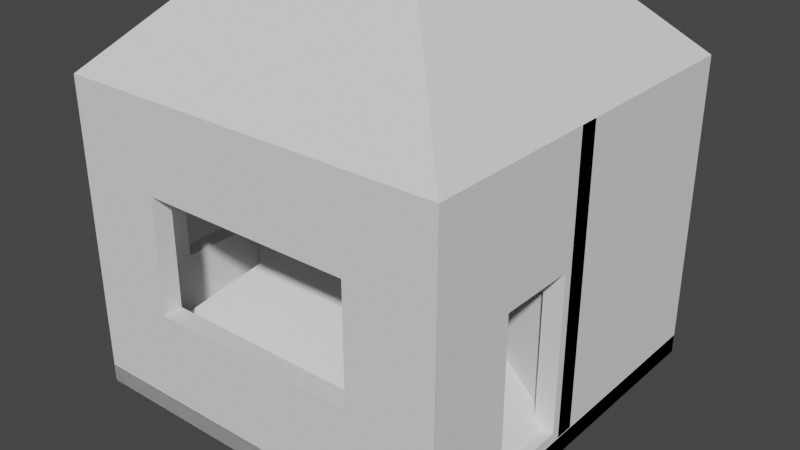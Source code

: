 # Source: SimpleHouse_backup.blend  (saved by Blender 2.93.21; exported with 4.5.12 LTS)
import bpy
from mathutils import Matrix  # noqa: F401  (used for matrix-valued properties, if any)

bpy.ops.wm.read_factory_settings(use_empty=True)
scene = bpy.context.scene
scene.name = 'Scene'

# ---- collections
col_house_instance = bpy.data.collections.new('House-Instance'); scene.collection.children.link(col_house_instance)
col_floor_instance = bpy.data.collections.new('Floor-Instance'); scene.collection.children.link(col_floor_instance)
col_wall_instance = bpy.data.collections.new('Wall-Instance'); scene.collection.children.link(col_wall_instance)
col_door_instance = bpy.data.collections.new('Door-Instance'); scene.collection.children.link(col_door_instance)
col_roof_instance = bpy.data.collections.new('Roof-Instance'); scene.collection.children.link(col_roof_instance)
col_wall_instance_001 = bpy.data.collections.new('Wall-Instance.001')  # instanced only; not linked into the scene

# ---- world
world_world = bpy.data.worlds.new('World'); scene.world = world_world
world_world.use_nodes = True; world_world.node_tree.nodes.clear()
_N = world_world.node_tree.nodes; _L = world_world.node_tree.links
n0 = _N.new('ShaderNodeOutputWorld'); n0.name = 'World Output'; n0.location = (300, 300)
n1 = _N.new('ShaderNodeBackground'); n1.name = 'Background'; n1.location = (10, 300)
n1.inputs[0].default_value = (0.05088, 0.05088, 0.05088, 1.0)
_L.new(n1.outputs[0], n0.inputs[0])
n0.is_active_output = True
world_world.color = (0.05088, 0.05088, 0.05088)
world_world.use_sun_shadow = False
world_world.sun_shadow_jitter_overblur = 0.0

# ---- meshes
me_floor = bpy.data.meshes.new('Floor')
me_floor.from_pydata([(-1.0, -1.0, -0.1), (-1.0, -1.0, 0.0), (-1.0, 1.0, -0.1), (-1.0, 1.0, 0.0), (1.0, -1.0, -0.1), (1.0, -1.0, 0.0), (1.0, 1.0, -0.1), (1.0, 1.0, 0.0)], [], [(1, 2, 0), (3, 6, 2), (7, 4, 6), (5, 0, 4), (6, 0, 2), (3, 5, 7), (1, 3, 2), (3, 7, 6), (7, 5, 4), (5, 1, 0), (6, 4, 0), (3, 1, 5)])
_uv = me_floor.uv_layers.new(name='UVMap')
_uv.uv.foreach_set('vector', [0.625, 0.0, 0.375, 0.25, 0.375, 0.0, 0.625, 0.25, 0.375, 0.5, 0.375, 0.25, 0.625, 0.5, 0.375, 0.75, 0.375, 0.5, 0.625, 0.75, 0.375, 1.0, 0.375, 0.75, 0.375, 0.5, 0.125, 0.75, 0.125, 0.5, 0.875, 0.5, 0.625, 0.75, 0.625, 0.5, 0.625, 0.0, 0.625, 0.25, 0.375, 0.25, 0.625, 0.25, 0.625, 0.5, 0.375, 0.5, 0.625, 0.5, 0.625, 0.75, 0.375, 0.75, 0.625, 0.75, 0.625, 1.0, 0.375, 1.0, 0.375, 0.5, 0.375, 0.75, 0.125, 0.75, 0.875, 0.5, 0.875, 0.75, 0.625, 0.75])
me_floor.use_remesh_fix_poles = True
me_floor.use_remesh_preserve_attributes = False
me_floor.update()
me_cube_001 = bpy.data.meshes.new('Cube.001')
me_cube_001.from_pydata([(-0.5494, -0.1, 0.4506), (-0.5494, -0.1, 1.049), (-1.0, 0.0, 0.0), (-1.0, 0.0, 1.5), (0.5513, -0.1, 0.4506), (0.5494, -0.1, 1.049), (0.9973, -0.01057, 0.008166), (1.0, 0.0, 1.5), (-1.0, 0.0, 1.5), (-1.0, 0.0, 0.0), (1.0, 0.001491, -0.00272), (1.0, 0.0, 1.5), (-1.0, 0.0, 1.5), (-1.0, 0.0, 0.0), (1.0, 0.0, 0.0), (1.0, 0.0, 1.5), (-1.0, 0.0, 1.5), (-1.0, 0.0, 0.0), (1.0, 0.0, 0.0), (1.0, 0.0, 1.5), (-0.5494, 0.0, 1.049), (-0.5494, 0.0, 0.4506), (0.5513, 0.002033, 0.4506), (0.5494, 0.0, 1.049), (-1.0, -0.1, 0.0), (-1.0, -0.1, 1.5), (1.0, -0.1, 1.5), (1.0, -0.1, 0.0), (-1.0, 0.0, 1.5), (-1.0, 0.0, 0.0), (1.0, 0.0, 0.0), (1.0, 0.0, 1.5)], [], [(25, 9, 24), (3, 7, 19, 16), (11, 27, 10), (9, 27, 24), (8, 26, 11), (12, 13, 9, 8), (13, 10, 9), (15, 12, 8, 11), (14, 11, 10), (3, 2, 13, 12), (2, 6, 14, 13), (7, 3, 12, 15), (6, 7, 15, 14), (17, 16, 28, 29), (2, 3, 16, 17), (7, 6, 18, 19), (6, 2, 17, 18), (19, 18, 30, 31), (18, 17, 29, 30), (16, 19, 31, 28), (1, 24, 0), (4, 26, 5), (0, 27, 4), (5, 25, 1), (21, 28, 20), (21, 30, 29), (20, 31, 23), (22, 31, 30), (23, 4, 5), (21, 1, 0), (1, 23, 5), (4, 21, 0), (25, 8, 9), (11, 26, 27), (9, 10, 27), (8, 25, 26), (13, 14, 10), (14, 15, 11), (1, 25, 24), (4, 27, 26), (0, 24, 27), (5, 26, 25), (21, 29, 28), (21, 22, 30), (20, 28, 31), (22, 23, 31), (23, 22, 4), (21, 20, 1), (1, 20, 23), (4, 22, 21)])
_uv = me_cube_001.uv_layers.new(name='UVMap')
_uv.uv.foreach_set('vector', [0.625, 0.0, 0.375, 0.25, 0.375, 0.0, 0.625, 0.25, 0.625, 0.5, 0.625, 0.5, 0.625, 0.25, 0.625, 0.5, 0.375, 0.75, 0.375, 0.5, 0.125, 0.5, 0.375, 0.75, 0.125, 0.75, 0.875, 0.5, 0.625, 0.75, 0.625, 0.5, 0.0, 0.0, 0.0, 0.0, 0.0, 0.0, 0.0, 0.0, 0.375, 0.25, 0.375, 0.5, 0.375, 0.25, 0.625, 0.5, 0.625, 0.25, 0.625, 0.25, 0.625, 0.5, 0.0, 0.0, 0.0, 0.0, 0.0, 0.0, 0.625, 0.25, 0.375, 0.25, 0.375, 0.25, 0.625, 0.25, 0.375, 0.25, 0.375, 0.5, 0.375, 0.5, 0.375, 0.25, 0.625, 0.5, 0.625, 0.25, 0.625, 0.25, 0.625, 0.5, 0.375, 0.5, 0.625, 0.5, 0.625, 0.5, 0.375, 0.5, 0.0, 0.0, 0.0, 0.0, 0.0, 0.0, 0.0, 0.0, 0.375, 0.25, 0.625, 0.25, 0.625, 0.25, 0.375, 0.25, 0.625, 0.5, 0.375, 0.5, 0.375, 0.5, 0.625, 0.5, 0.375, 0.5, 0.375, 0.25, 0.375, 0.25, 0.375, 0.5, 0.0, 0.0, 0.0, 0.0, 0.0, 0.0, 0.0, 0.0, 0.375, 0.5, 0.375, 0.25, 0.375, 0.25, 0.375, 0.5, 0.625, 0.25, 0.625, 0.5, 0.625, 0.5, 0.625, 0.25, 0.5499, 0.9437, 0.375, 1.0, 0.4501, 0.9437, 0.4501, 0.8063, 0.625, 0.75, 0.5499, 0.8063, 0.4501, 0.9437, 0.375, 0.75, 0.4501, 0.8063, 0.5499, 0.8063, 0.625, 1.0, 0.5499, 0.9437, 0.4501, 0.3063, 0.625, 0.25, 0.5499, 0.3063, 0.4501, 0.3063, 0.375, 0.5, 0.375, 0.25, 0.5499, 0.3063, 0.625, 0.5, 0.5499, 0.4437, 0.4501, 0.4437, 0.625, 0.5, 0.375, 0.5, 0.5499, 0.4437, 0.4501, 0.4437, 0.5499, 0.4437, 0.4501, 0.3063, 0.5499, 0.9437, 0.4501, 0.9437, 0.5499, 0.9437, 0.5499, 0.4437, 0.5499, 0.4437, 0.4501, 0.4437, 0.4501, 0.3063, 0.4501, 0.9437, 0.625, 0.0, 0.625, 0.25, 0.375, 0.25, 0.625, 0.5, 0.625, 0.75, 0.375, 0.75, 0.125, 0.5, 0.375, 0.5, 0.375, 0.75, 0.875, 0.5, 0.875, 0.75, 0.625, 0.75, 0.375, 0.25, 0.375, 0.5, 0.375, 0.5, 0.0, 0.0, 0.0, 0.0, 0.0, 0.0, 0.5499, 0.9437, 0.625, 1.0, 0.375, 1.0, 0.4501, 0.8063, 0.375, 0.75, 0.625, 0.75, 0.4501, 0.9437, 0.375, 1.0, 0.375, 0.75, 0.5499, 0.8063, 0.625, 0.75, 0.625, 1.0, 0.4501, 0.3063, 0.375, 0.25, 0.625, 0.25, 0.4501, 0.3063, 0.4501, 0.4437, 0.375, 0.5, 0.5499, 0.3063, 0.625, 0.25, 0.625, 0.5, 0.4501, 0.4437, 0.5499, 0.4437, 0.625, 0.5, 0.5499, 0.4437, 0.4501, 0.4437, 0.4501, 0.4437, 0.4501, 0.3063, 0.5499, 0.3063, 0.5499, 0.9437, 0.5499, 0.9437, 0.5499, 0.3063, 0.5499, 0.4437, 0.4501, 0.4437, 0.4501, 0.4437, 0.4501, 0.3063])
me_cube_001.use_remesh_fix_poles = True
me_cube_001.use_remesh_preserve_attributes = False
me_cube_001.update()
me_cube_005 = bpy.data.meshes.new('Cube.005')
me_cube_005.from_pydata([(0.1432, -0.1, 0.0492), (0.1432, -0.1, 0.8643), (-1.0, 0.0, 0.0), (-1.0, 0.0, 1.5), (0.5513, -0.1, 0.0492), (0.5494, -0.1, 0.8643), (0.9973, -0.01057, 0.008166), (1.0, 0.0, 1.5), (-1.0, 0.0, 1.5), (-1.0, 0.0, 0.0), (1.0, 0.001491, -0.00272), (1.0, 0.0, 1.5), (-1.0, 0.0, 1.5), (-1.0, 0.0, 0.0), (1.0, 0.0, 0.0), (1.0, 0.0, 1.5), (-1.0, 0.0, 1.5), (-1.0, 0.0, 0.0), (1.0, 0.0, 0.0), (1.0, 0.0, 1.5), (0.1432, 0.0, 0.8643), (0.1432, 0.0, 0.0492), (0.5513, 0.002033, 0.0492), (0.5494, 0.0, 0.8643), (-1.0, -0.1, 0.0), (-1.0, -0.1, 1.5), (1.0, -0.1, 1.5), (1.0, -0.1, 0.0), (-1.0, 0.0, 1.5), (-1.0, 0.0, 0.0), (1.0, 0.0, 0.0), (1.0, 0.0, 1.5)], [], [(25, 9, 24), (3, 7, 19, 16), (11, 27, 10), (9, 10, 27, 24), (8, 26, 11), (12, 13, 9, 8), (13, 10, 9), (15, 12, 8, 11), (14, 11, 10), (3, 2, 13, 12), (2, 6, 14, 13), (7, 3, 12, 15), (6, 7, 15, 14), (17, 16, 28, 29), (2, 3, 16, 17), (7, 18, 19), (6, 2, 17, 18), (19, 18, 30, 31), (18, 17, 29, 30), (16, 19, 31, 28), (1, 24, 0), (5, 27, 26), (0, 27, 4), (1, 26, 25), (20, 29, 28), (21, 30, 29), (20, 31, 23), (23, 30, 22), (23, 4, 5), (21, 1, 0), (5, 1, 20, 23), (4, 21, 0), (25, 8, 9), (11, 26, 27), (8, 25, 26), (13, 14, 10), (14, 15, 11), (7, 6, 18), (1, 25, 24), (5, 4, 27), (0, 24, 27), (1, 5, 26), (20, 21, 29), (21, 22, 30), (20, 28, 31), (23, 31, 30), (23, 22, 4), (21, 20, 1), (4, 22, 21)])
_uv = me_cube_005.uv_layers.new(name='UVMap')
_uv.uv.foreach_set('vector', [0.625, 0.0, 0.375, 0.25, 0.375, 0.0, 0.625, 0.25, 0.625, 0.5, 0.625, 0.5, 0.625, 0.25, 0.625, 0.5, 0.375, 0.75, 0.375, 0.5, 0.125, 0.5, 0.375, 0.5, 0.375, 0.75, 0.125, 0.75, 0.875, 0.5, 0.625, 0.75, 0.625, 0.5, 0.0, 0.0, 0.0, 0.0, 0.0, 0.0, 0.0, 0.0, 0.375, 0.25, 0.375, 0.5, 0.375, 0.25, 0.625, 0.5, 0.625, 0.25, 0.625, 0.25, 0.625, 0.5, 0.0, 0.0, 0.0, 0.0, 0.0, 0.0, 0.625, 0.25, 0.375, 0.25, 0.375, 0.25, 0.625, 0.25, 0.375, 0.25, 0.375, 0.5, 0.375, 0.5, 0.375, 0.25, 0.625, 0.5, 0.625, 0.25, 0.625, 0.25, 0.625, 0.5, 0.375, 0.5, 0.625, 0.5, 0.625, 0.5, 0.375, 0.5, 0.0, 0.0, 0.0, 0.0, 0.0, 0.0, 0.0, 0.0, 0.375, 0.25, 0.625, 0.25, 0.625, 0.25, 0.375, 0.25, 0.625, 0.5, 0.375, 0.5, 0.625, 0.5, 0.375, 0.5, 0.375, 0.25, 0.375, 0.25, 0.375, 0.5, 0.0, 0.0, 0.0, 0.0, 0.0, 0.0, 0.0, 0.0, 0.375, 0.5, 0.375, 0.25, 0.375, 0.25, 0.375, 0.5, 0.625, 0.25, 0.625, 0.5, 0.625, 0.5, 0.625, 0.25, 0.5499, 0.9437, 0.375, 1.0, 0.4501, 0.9437, 0.5499, 0.8063, 0.375, 0.75, 0.625, 0.75, 0.4501, 0.9437, 0.375, 0.75, 0.4501, 0.8063, 0.5499, 0.9437, 0.625, 0.75, 0.625, 1.0, 0.5499, 0.3063, 0.375, 0.25, 0.625, 0.25, 0.4501, 0.3063, 0.375, 0.5, 0.375, 0.25, 0.5499, 0.3063, 0.625, 0.5, 0.5499, 0.4437, 0.5499, 0.4437, 0.375, 0.5, 0.4501, 0.4437, 0.5499, 0.4437, 0.4501, 0.4437, 0.5499, 0.4437, 0.4501, 0.3063, 0.5499, 0.9437, 0.4501, 0.9437, 0.5499, 0.4437, 0.5499, 0.9437, 0.5499, 0.3063, 0.5499, 0.4437, 0.4501, 0.4437, 0.4501, 0.3063, 0.4501, 0.9437, 0.625, 0.0, 0.625, 0.25, 0.375, 0.25, 0.625, 0.5, 0.625, 0.75, 0.375, 0.75, 0.875, 0.5, 0.875, 0.75, 0.625, 0.75, 0.375, 0.25, 0.375, 0.5, 0.375, 0.5, 0.0, 0.0, 0.0, 0.0, 0.0, 0.0, 0.625, 0.5, 0.375, 0.5, 0.375, 0.5, 0.5499, 0.9437, 0.625, 1.0, 0.375, 1.0, 0.5499, 0.8063, 0.4501, 0.8063, 0.375, 0.75, 0.4501, 0.9437, 0.375, 1.0, 0.375, 0.75, 0.5499, 0.9437, 0.5499, 0.8063, 0.625, 0.75, 0.5499, 0.3063, 0.4501, 0.3063, 0.375, 0.25, 0.4501, 0.3063, 0.4501, 0.4437, 0.375, 0.5, 0.5499, 0.3063, 0.625, 0.25, 0.625, 0.5, 0.5499, 0.4437, 0.625, 0.5, 0.375, 0.5, 0.5499, 0.4437, 0.4501, 0.4437, 0.4501, 0.4437, 0.4501, 0.3063, 0.5499, 0.3063, 0.5499, 0.9437, 0.4501, 0.4437, 0.4501, 0.4437, 0.4501, 0.3063])
me_cube_005.use_remesh_fix_poles = True
me_cube_005.use_remesh_preserve_attributes = False
me_cube_005.update()
me_floor_013 = bpy.data.meshes.new('Floor.013')
me_floor_013.from_pydata([(-1.0, -1.0, 0.0), (0.0, 0.0, 1.0), (-1.0, 1.0, 0.0), (1.0, -1.0, 0.0), (1.0, 1.0, 0.0)], [], [(1, 2, 0), (1, 4, 2), (1, 3, 4), (1, 0, 3), (4, 0, 2), (4, 3, 0)])
_uv = me_floor_013.uv_layers.new(name='UVMap')
_uv.uv.foreach_set('vector', [0.625, 0.0, 0.375, 0.25, 0.375, 0.0, 0.625, 0.25, 0.375, 0.5, 0.375, 0.25, 0.625, 0.5, 0.375, 0.75, 0.375, 0.5, 0.625, 0.75, 0.375, 1.0, 0.375, 0.75, 0.375, 0.5, 0.125, 0.75, 0.125, 0.5, 0.375, 0.5, 0.375, 0.75, 0.125, 0.75])
_ca = me_floor_013.color_attributes.new('Col', 'BYTE_COLOR', 'CORNER')
_ca.data.foreach_set('color', [1.0, 1.0, 1.0, 1.0, 1.0, 1.0, 1.0, 1.0, 1.0, 1.0, 1.0, 1.0, 1.0, 1.0, 1.0, 1.0, 1.0, 1.0, 1.0, 1.0, 1.0, 1.0, 1.0, 1.0, 1.0, 1.0, 1.0, 1.0, 1.0, 1.0, 1.0, 1.0, 1.0, 1.0, 1.0, 1.0, 1.0, 1.0, 1.0, 1.0, 1.0, 1.0, 1.0, 1.0, 1.0, 1.0, 1.0, 1.0, 1.0, 1.0, 1.0, 1.0, 1.0, 1.0, 1.0, 1.0, 1.0, 1.0, 1.0, 1.0, 1.0, 1.0, 1.0, 1.0, 1.0, 1.0, 1.0, 1.0, 1.0, 1.0, 1.0, 1.0])
me_floor_013.use_remesh_fix_poles = True
me_floor_013.use_remesh_preserve_attributes = False
me_floor_013.update()
me_cube_006 = bpy.data.meshes.new('Cube.006')
me_cube_006.from_pydata([(-0.5494, -0.1, 0.4506), (-0.5494, -0.1, 1.049), (-1.0, 0.0, 0.0), (-1.0, 0.0, 1.5), (0.5513, -0.1, 0.4506), (0.5494, -0.1, 1.049), (0.9973, -0.01057, 0.008166), (1.0, 0.0, 1.5), (-1.0, 0.0, 1.5), (-1.0, 0.0, 0.0), (1.0, 0.001491, -0.00272), (1.0, 0.0, 1.5), (-1.0, 0.0, 1.5), (-1.0, 0.0, 0.0), (1.0, 0.0, 0.0), (1.0, 0.0, 1.5), (-1.0, 0.0, 1.5), (-1.0, 0.0, 0.0), (1.0, 0.0, 0.0), (1.0, 0.0, 1.5), (-0.5494, 0.0, 1.049), (-0.5494, 0.0, 0.4506), (0.5513, 0.002033, 0.4506), (0.5494, 0.0, 1.049), (-1.0, -0.1, 0.0), (-1.0, -0.1, 1.5), (1.0, -0.1, 1.5), (1.0, -0.1, 0.0), (-1.0, 0.0, 1.5), (-1.0, 0.0, 0.0), (1.0, 0.0, 0.0), (1.0, 0.0, 1.5)], [], [(24, 25, 8, 9), (3, 7, 19, 16), (10, 11, 26, 27), (9, 10, 27, 24), (11, 8, 25, 26), (12, 13, 9, 8), (13, 14, 10, 9), (15, 12, 8, 11), (14, 15, 11, 10), (3, 2, 13, 12), (2, 6, 14, 13), (7, 3, 12, 15), (6, 7, 15, 14), (17, 16, 28, 29), (2, 3, 16, 17), (7, 6, 18, 19), (6, 2, 17, 18), (19, 18, 30, 31), (18, 17, 29, 30), (16, 19, 31, 28), (0, 1, 25, 24), (5, 4, 27, 26), (4, 0, 24, 27), (1, 5, 26, 25), (20, 21, 29, 28), (21, 22, 30, 29), (23, 20, 28, 31), (22, 23, 31, 30), (23, 22, 4, 5), (0, 21, 20, 1), (5, 1, 20, 23), (0, 4, 22, 21)])
_uv = me_cube_006.uv_layers.new(name='UVMap')
_uv.uv.foreach_set('vector', [0.375, 0.0, 0.625, 0.0, 0.625, 0.25, 0.375, 0.25, 0.625, 0.25, 0.625, 0.5, 0.625, 0.5, 0.625, 0.25, 0.375, 0.5, 0.625, 0.5, 0.625, 0.75, 0.375, 0.75, 0.125, 0.5, 0.375, 0.5, 0.375, 0.75, 0.125, 0.75, 0.625, 0.5, 0.875, 0.5, 0.875, 0.75, 0.625, 0.75, 0.0, 0.0, 0.0, 0.0, 0.0, 0.0, 0.0, 0.0, 0.375, 0.25, 0.375, 0.5, 0.375, 0.5, 0.375, 0.25, 0.625, 0.5, 0.625, 0.25, 0.625, 0.25, 0.625, 0.5, 0.0, 0.0, 0.0, 0.0, 0.0, 0.0, 0.0, 0.0, 0.625, 0.25, 0.375, 0.25, 0.375, 0.25, 0.625, 0.25, 0.375, 0.25, 0.375, 0.5, 0.375, 0.5, 0.375, 0.25, 0.625, 0.5, 0.625, 0.25, 0.625, 0.25, 0.625, 0.5, 0.375, 0.5, 0.625, 0.5, 0.625, 0.5, 0.375, 0.5, 0.0, 0.0, 0.0, 0.0, 0.0, 0.0, 0.0, 0.0, 0.375, 0.25, 0.625, 0.25, 0.625, 0.25, 0.375, 0.25, 0.625, 0.5, 0.375, 0.5, 0.375, 0.5, 0.625, 0.5, 0.375, 0.5, 0.375, 0.25, 0.375, 0.25, 0.375, 0.5, 0.0, 0.0, 0.0, 0.0, 0.0, 0.0, 0.0, 0.0, 0.375, 0.5, 0.375, 0.25, 0.375, 0.25, 0.375, 0.5, 0.625, 0.25, 0.625, 0.5, 0.625, 0.5, 0.625, 0.25, 0.4501, 0.9437, 0.5499, 0.9437, 0.625, 1.0, 0.375, 1.0, 0.5499, 0.8063, 0.4501, 0.8063, 0.375, 0.75, 0.625, 0.75, 0.4501, 0.8063, 0.4501, 0.9437, 0.375, 1.0, 0.375, 0.75, 0.5499, 0.9437, 0.5499, 0.8063, 0.625, 0.75, 0.625, 1.0, 0.5499, 0.3063, 0.4501, 0.3063, 0.375, 0.25, 0.625, 0.25, 0.4501, 0.3063, 0.4501, 0.4437, 0.375, 0.5, 0.375, 0.25, 0.5499, 0.4437, 0.5499, 0.3063, 0.625, 0.25, 0.625, 0.5, 0.4501, 0.4437, 0.5499, 0.4437, 0.625, 0.5, 0.375, 0.5, 0.5499, 0.4437, 0.4501, 0.4437, 0.4501, 0.4437, 0.5499, 0.4437, 0.4501, 0.9437, 0.4501, 0.3063, 0.5499, 0.3063, 0.5499, 0.9437, 0.5499, 0.4437, 0.5499, 0.9437, 0.5499, 0.3063, 0.5499, 0.4437, 0.4501, 0.9437, 0.4501, 0.4437, 0.4501, 0.4437, 0.4501, 0.3063])
me_cube_006.use_remesh_fix_poles = True
me_cube_006.use_remesh_preserve_attributes = False
me_cube_006.update()

# ---- objects
ob_house_floor = bpy.data.objects.new('House Floor', None)
ob_house_door_east = bpy.data.objects.new('House Door East', None)
ob_house_wall_south = bpy.data.objects.new('House Wall South', None)
ob_house_north_wall = bpy.data.objects.new('House North Wall', None)
ob_house_west_wall = bpy.data.objects.new('House West Wall', None)
ob_house_roof = bpy.data.objects.new('House Roof', None)
ob_floor = bpy.data.objects.new('Floor', me_floor)
ob_wall = bpy.data.objects.new('Wall', me_cube_001)
ob_door = bpy.data.objects.new('Door', me_cube_005)
ob_roof = bpy.data.objects.new('Roof', me_floor_013)
ob_wall_001 = bpy.data.objects.new('Wall.001', me_cube_006)

# ---- transforms, parenting, visibility, modifiers, constraints
ob_house_floor.location = (0.0, 0.0, 0.0)
ob_house_floor.instance_type = 'COLLECTION'
ob_house_door_east.location = (1.0, 0.0, 0.0)
ob_house_door_east.rotation_euler = (0.0, 0.0, -1.571)
ob_house_door_east.instance_type = 'COLLECTION'
ob_house_wall_south.location = (0.0, -1.0, 0.0)
ob_house_wall_south.rotation_euler = (0.0, 0.0, 3.142)
ob_house_wall_south.instance_type = 'COLLECTION'
ob_house_north_wall.location = (0.0, 1.0, 0.0)
ob_house_north_wall.instance_type = 'COLLECTION'
ob_house_west_wall.location = (-1.0, 0.0, 0.0)
ob_house_west_wall.rotation_euler = (0.0, 0.0, 1.571)
ob_house_west_wall.instance_type = 'COLLECTION'
ob_house_roof.location = (0.0, 0.0, 1.5)
ob_house_roof.instance_type = 'COLLECTION'
ob_floor.location = (0.0, 0.0, 0.0)
ob_floor.rotation_euler = (-3.142, -0.0, 0.0)
ob_floor.scale = (1.0, 1.0, -1.0)
ob_wall.location = (0.0, 0.0, 0.0)
ob_wall.scale = (1.0, 1.0, 1.0)
ob_door.location = (0.0, 0.0, 0.0)
ob_door.scale = (1.0, 1.0, 1.0)
ob_roof.location = (0.0, 0.0, 0.0)
ob_roof.rotation_euler = (-3.142, -0.0, 0.0)
ob_roof.scale = (1.0, 1.0, -1.0)
ob_wall_001.location = (0.0, 0.0, 0.0)
ob_wall_001.scale = (1.0, 1.0, 1.0)
ob_house_floor.instance_collection = col_floor_instance
ob_house_door_east.instance_collection = col_door_instance
ob_house_wall_south.instance_collection = col_wall_instance
ob_house_north_wall.instance_collection = col_wall_instance_001
ob_house_west_wall.instance_collection = col_wall_instance
ob_house_roof.instance_collection = col_roof_instance

# ---- collection membership
col_house_instance.objects.link(ob_house_floor)
col_house_instance.objects.link(ob_house_door_east)
col_house_instance.objects.link(ob_house_wall_south)
col_house_instance.objects.link(ob_house_north_wall)
col_house_instance.objects.link(ob_house_west_wall)
col_house_instance.objects.link(ob_house_roof)
col_floor_instance.objects.link(ob_floor)
col_wall_instance.objects.link(ob_wall)
col_door_instance.objects.link(ob_door)
col_roof_instance.objects.link(ob_roof)
col_wall_instance_001.objects.link(ob_wall_001)

# ---- scene / render settings (as saved in the file)
scene.frame_start = 1; scene.frame_end = 250; scene.frame_set(1)
scene.render.engine = 'BLENDER_EEVEE_NEXT'
scene.cycles.use_denoising = False
scene.cycles.samples = 128
scene.cycles.sampling_pattern = 'TABULATED_SOBOL'
scene.cycles.use_adaptive_sampling = False
scene.cycles.use_light_tree = False
scene.view_settings.view_transform = 'Filmic'
bpy.context.view_layer.update()

# ---- added for rendering (the .blend has no active camera and no usable light): camera, sun
cam_auto = bpy.data.cameras.new('AutoCamera')
cam_auto.lens = 50.0
cam_auto.sensor_width = 36.0
cam_auto.clip_end = 1000.0
ob_auto_camera = bpy.data.objects.new('AutoCamera', cam_auto)
scene.collection.objects.link(ob_auto_camera)
ob_auto_camera.location = (3.00698, -3.60831, 3.10554)
ob_auto_camera.rotation_euler = (1.09748, -7.21219e-08, 0.694738)
scene.camera = ob_auto_camera
light_auto_sun = bpy.data.lights.new('AutoSun', 'SUN')
light_auto_sun.energy = 3.0
light_auto_sun.angle = 0.0523599
ob_auto_sun = bpy.data.objects.new('AutoSun', light_auto_sun)
scene.collection.objects.link(ob_auto_sun)
ob_auto_sun.rotation_euler = (0.872665, 0.174533, 0.523599)
bpy.context.view_layer.update()

